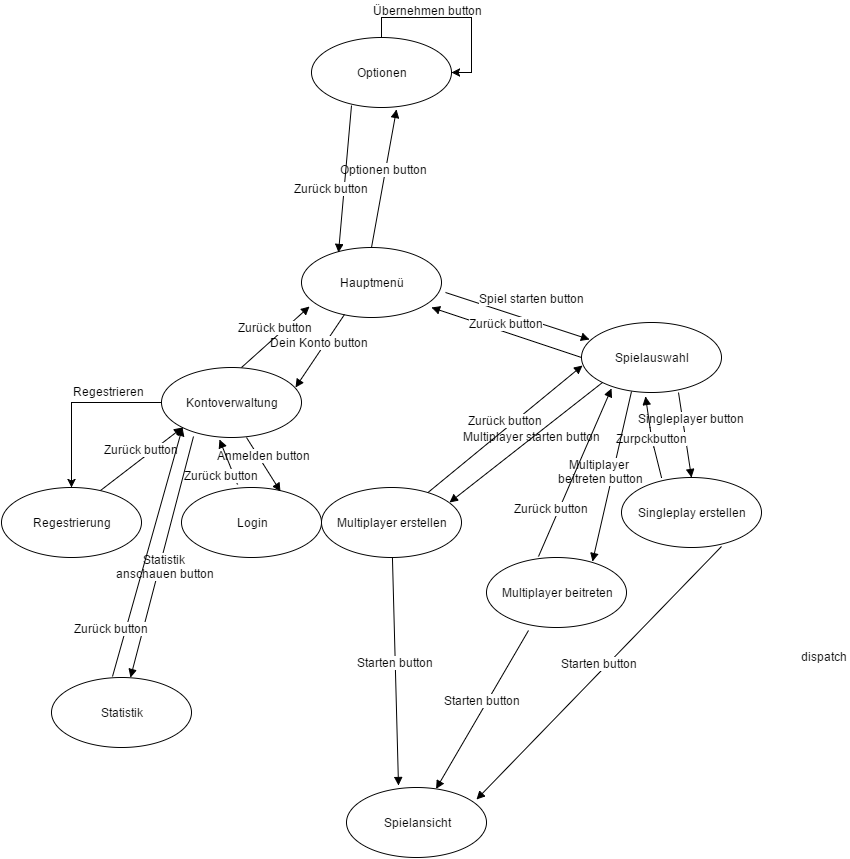

The diagram above was exported from draw.io. Its source (the exported page's mxGraphModel, read from the mxfile embedded in the PNG):
<mxGraphModel dx="876" dy="520" grid="1" gridSize="10" guides="1" tooltips="1" connect="1" arrows="1" fold="1" page="1" pageScale="1" pageWidth="850" pageHeight="1100" background="#ffffff" math="0" shadow="0">
  <root>
    <mxCell id="0" />
    <mxCell id="1" parent="0" />
    <mxCell id="2" value="Hauptmenü" style="ellipse;whiteSpace=wrap;html=1;fontSize=12;" vertex="1" parent="1">
      <mxGeometry x="310" y="450" width="140" height="70" as="geometry" />
    </mxCell>
    <mxCell id="3" value="Spielauswahl" style="ellipse;whiteSpace=wrap;html=1;fontSize=12;" vertex="1" parent="1">
      <mxGeometry x="590" y="525" width="140" height="70" as="geometry" />
    </mxCell>
    <mxCell id="6" value="Spiel starten button" style="html=1;verticalAlign=bottom;endArrow=block;fontSize=12;exitX=1.029;exitY=0.643;exitPerimeter=0;entryX=0.057;entryY=0.243;entryPerimeter=0;" edge="1" parent="1" source="2" target="3">
      <mxGeometry x="0.1409" y="12" width="80" relative="1" as="geometry">
        <mxPoint x="310" y="620" as="sourcePoint" />
        <mxPoint x="390" y="620" as="targetPoint" />
        <mxPoint x="1" as="offset" />
      </mxGeometry>
    </mxCell>
    <mxCell id="7" value="Zurück button" style="html=1;verticalAlign=bottom;endArrow=block;fontSize=12;exitX=0;exitY=0.5;entryX=0.929;entryY=0.857;entryPerimeter=0;" edge="1" parent="1" source="3" target="2">
      <mxGeometry width="80" relative="1" as="geometry">
        <mxPoint x="310" y="620" as="sourcePoint" />
        <mxPoint x="390" y="620" as="targetPoint" />
      </mxGeometry>
    </mxCell>
    <mxCell id="8" value="Singleplay erstellen" style="ellipse;whiteSpace=wrap;html=1;fontSize=12;" vertex="1" parent="1">
      <mxGeometry x="630" y="680" width="140" height="70" as="geometry" />
    </mxCell>
    <mxCell id="9" value="Singleplayer button" style="html=1;verticalAlign=bottom;endArrow=block;fontSize=12;exitX=0.693;exitY=1;exitPerimeter=0;entryX=0.5;entryY=0;" edge="1" parent="1" source="3" target="8">
      <mxGeometry x="-0.1496" y="8" width="80" relative="1" as="geometry">
        <mxPoint x="310" y="770" as="sourcePoint" />
        <mxPoint x="390" y="770" as="targetPoint" />
        <mxPoint x="-1" as="offset" />
      </mxGeometry>
    </mxCell>
    <mxCell id="10" value="Zurpckbutton" style="html=1;verticalAlign=bottom;endArrow=block;fontSize=12;exitX=0.286;exitY=0;exitPerimeter=0;entryX=0.457;entryY=1.057;entryPerimeter=0;" edge="1" parent="1" source="8" target="3">
      <mxGeometry x="-0.2372" y="2" width="80" relative="1" as="geometry">
        <mxPoint x="310" y="770" as="sourcePoint" />
        <mxPoint x="390" y="770" as="targetPoint" />
        <Array as="points">
          <mxPoint x="660" y="640" />
        </Array>
        <mxPoint y="1" as="offset" />
      </mxGeometry>
    </mxCell>
    <mxCell id="11" value="Spielansicht" style="ellipse;whiteSpace=wrap;html=1;fontSize=12;" vertex="1" parent="1">
      <mxGeometry x="355" y="990" width="140" height="70" as="geometry" />
    </mxCell>
    <mxCell id="12" value="Starten button" style="html=1;verticalAlign=bottom;endArrow=block;fontSize=12;exitX=0.714;exitY=0.986;exitPerimeter=0;entryX=0.929;entryY=0.171;entryPerimeter=0;" edge="1" parent="1" source="8" target="11">
      <mxGeometry width="80" relative="1" as="geometry">
        <mxPoint x="310" y="1080" as="sourcePoint" />
        <mxPoint x="390" y="1080" as="targetPoint" />
      </mxGeometry>
    </mxCell>
    <mxCell id="13" value="Multiplayer erstellen" style="ellipse;whiteSpace=wrap;html=1;fontSize=12;" vertex="1" parent="1">
      <mxGeometry x="330" y="690" width="140" height="70" as="geometry" />
    </mxCell>
    <mxCell id="14" value="dispatch" style="html=1;verticalAlign=bottom;endArrow=block;fontSize=12;exitX=0;exitY=1;entryX=0.914;entryY=0.214;entryPerimeter=0;" edge="1" parent="1" source="3" target="13">
      <mxGeometry x="-1" y="360" width="80" relative="1" as="geometry">
        <mxPoint x="320" y="690" as="sourcePoint" />
        <mxPoint x="400" y="690" as="targetPoint" />
        <mxPoint as="offset" />
      </mxGeometry>
    </mxCell>
    <mxCell id="15" value="Multiplayer starten button" style="text;html=1;resizable=0;points=[];autosize=1;align=left;verticalAlign=top;spacingTop=-4;fontSize=12;" vertex="1" parent="1">
      <mxGeometry x="470" y="630" width="150" height="20" as="geometry" />
    </mxCell>
    <mxCell id="16" value="Zurück button" style="html=1;verticalAlign=bottom;endArrow=block;fontSize=12;entryX=0.007;entryY=0.614;entryPerimeter=0;" edge="1" parent="1" source="13" target="3">
      <mxGeometry width="80" relative="1" as="geometry">
        <mxPoint x="470" y="725" as="sourcePoint" />
        <mxPoint x="550" y="725" as="targetPoint" />
      </mxGeometry>
    </mxCell>
    <mxCell id="17" value="Starten button" style="html=1;verticalAlign=bottom;endArrow=block;fontSize=12;entryX=0.371;entryY=-0.029;entryPerimeter=0;" edge="1" parent="1" source="13" target="11">
      <mxGeometry width="80" relative="1" as="geometry">
        <mxPoint x="400" y="760" as="sourcePoint" />
        <mxPoint x="400" y="840" as="targetPoint" />
      </mxGeometry>
    </mxCell>
    <mxCell id="18" value="Multiplayer beitreten" style="ellipse;whiteSpace=wrap;html=1;fontSize=12;" vertex="1" parent="1">
      <mxGeometry x="495" y="760" width="140" height="70" as="geometry" />
    </mxCell>
    <mxCell id="19" value="Multiplayer&amp;nbsp;&lt;div&gt;beitreten button&lt;/div&gt;" style="html=1;verticalAlign=bottom;endArrow=block;fontSize=12;exitX=0.357;exitY=0.986;exitPerimeter=0;entryX=0.757;entryY=0.057;entryPerimeter=0;" edge="1" parent="1" source="3" target="18">
      <mxGeometry x="0.1499" y="-8" width="80" relative="1" as="geometry">
        <mxPoint x="310" y="1080" as="sourcePoint" />
        <mxPoint x="390" y="1080" as="targetPoint" />
        <mxPoint as="offset" />
      </mxGeometry>
    </mxCell>
    <mxCell id="20" value="Zurück button" style="html=1;verticalAlign=bottom;endArrow=block;fontSize=12;exitX=0.371;exitY=-0.014;exitPerimeter=0;entryX=0.214;entryY=0.943;entryPerimeter=0;" edge="1" parent="1" source="18" target="3">
      <mxGeometry x="-0.5529" y="4" width="80" relative="1" as="geometry">
        <mxPoint x="510" y="730" as="sourcePoint" />
        <mxPoint x="590" y="730" as="targetPoint" />
        <mxPoint as="offset" />
      </mxGeometry>
    </mxCell>
    <mxCell id="21" value="Starten button" style="html=1;verticalAlign=bottom;endArrow=block;fontSize=12;exitX=0.3;exitY=1.043;exitPerimeter=0;" edge="1" parent="1" source="18" target="11">
      <mxGeometry width="80" relative="1" as="geometry">
        <mxPoint x="480" y="860" as="sourcePoint" />
        <mxPoint x="560" y="860" as="targetPoint" />
      </mxGeometry>
    </mxCell>
    <mxCell id="30" style="edgeStyle=orthogonalEdgeStyle;rounded=0;html=1;entryX=0.5;entryY=0;jettySize=auto;orthogonalLoop=1;fontSize=12;" edge="1" parent="1" source="22" target="28">
      <mxGeometry relative="1" as="geometry" />
    </mxCell>
    <mxCell id="22" value="Kontoverwaltung" style="ellipse;whiteSpace=wrap;html=1;fontSize=12;" vertex="1" parent="1">
      <mxGeometry x="170" y="570" width="140" height="70" as="geometry" />
    </mxCell>
    <mxCell id="23" value="Dein Konto button" style="html=1;verticalAlign=bottom;endArrow=block;fontSize=12;exitX=0.307;exitY=0.957;exitPerimeter=0;entryX=0.957;entryY=0.286;entryPerimeter=0;" edge="1" parent="1" source="2" target="22">
      <mxGeometry width="80" relative="1" as="geometry">
        <mxPoint x="350" y="590" as="sourcePoint" />
        <mxPoint x="430" y="590" as="targetPoint" />
      </mxGeometry>
    </mxCell>
    <mxCell id="25" value="Zurück button" style="html=1;verticalAlign=bottom;endArrow=block;fontSize=12;exitX=0.571;exitY=0;exitPerimeter=0;entryX=0.057;entryY=0.843;entryPerimeter=0;" edge="1" parent="1" source="22" target="2">
      <mxGeometry width="80" relative="1" as="geometry">
        <mxPoint x="160" y="520" as="sourcePoint" />
        <mxPoint x="240" y="520" as="targetPoint" />
      </mxGeometry>
    </mxCell>
    <mxCell id="27" value="Login" style="ellipse;whiteSpace=wrap;html=1;fontSize=12;" vertex="1" parent="1">
      <mxGeometry x="190" y="690" width="140" height="70" as="geometry" />
    </mxCell>
    <mxCell id="28" value="Regestrierung" style="ellipse;whiteSpace=wrap;html=1;fontSize=12;" vertex="1" parent="1">
      <mxGeometry x="10" y="690" width="140" height="70" as="geometry" />
    </mxCell>
    <mxCell id="29" value="Anmelden button" style="html=1;verticalAlign=bottom;endArrow=block;fontSize=12;exitX=0.607;exitY=1;exitPerimeter=0;entryX=0.707;entryY=0.057;entryPerimeter=0;" edge="1" parent="1" source="22" target="27">
      <mxGeometry width="80" relative="1" as="geometry">
        <mxPoint x="350" y="620" as="sourcePoint" />
        <mxPoint x="430" y="620" as="targetPoint" />
      </mxGeometry>
    </mxCell>
    <mxCell id="31" value="Regestrieren" style="text;html=1;resizable=0;points=[];autosize=1;align=left;verticalAlign=top;spacingTop=-4;fontSize=12;" vertex="1" parent="1">
      <mxGeometry x="80" y="585" width="90" height="20" as="geometry" />
    </mxCell>
    <mxCell id="33" value="Zurück button" style="html=1;verticalAlign=bottom;endArrow=block;fontSize=12;entryX=0.414;entryY=1.029;entryPerimeter=0;exitX=0.4;exitY=-0.043;exitPerimeter=0;" edge="1" parent="1" source="27" target="22">
      <mxGeometry x="-0.7548" y="15" width="80" relative="1" as="geometry">
        <mxPoint x="170" y="690" as="sourcePoint" />
        <mxPoint x="250" y="690" as="targetPoint" />
        <mxPoint as="offset" />
      </mxGeometry>
    </mxCell>
    <mxCell id="34" value="Zurück button" style="html=1;verticalAlign=bottom;endArrow=block;fontSize=12;entryX=0;entryY=1;exitX=0.707;exitY=0.043;exitPerimeter=0;" edge="1" parent="1" source="28" target="22">
      <mxGeometry width="80" relative="1" as="geometry">
        <mxPoint x="100" y="690" as="sourcePoint" />
        <mxPoint x="180" y="690" as="targetPoint" />
      </mxGeometry>
    </mxCell>
    <mxCell id="35" value="Statistik&lt;div&gt;&amp;nbsp;anschauen button&lt;/div&gt;" style="html=1;verticalAlign=bottom;endArrow=block;fontSize=12;exitX=0.229;exitY=0.986;exitPerimeter=0;entryX=0.564;entryY=0;entryPerimeter=0;" edge="1" parent="1" source="22" target="36">
      <mxGeometry x="0.1988" y="8" width="80" relative="1" as="geometry">
        <mxPoint x="140" y="790" as="sourcePoint" />
        <mxPoint x="120" y="870" as="targetPoint" />
        <mxPoint as="offset" />
      </mxGeometry>
    </mxCell>
    <mxCell id="36" value="Statistik" style="ellipse;whiteSpace=wrap;html=1;fontSize=12;" vertex="1" parent="1">
      <mxGeometry x="60" y="880" width="140" height="70" as="geometry" />
    </mxCell>
    <mxCell id="38" value="Zurück button" style="html=1;verticalAlign=bottom;endArrow=block;fontSize=12;exitX=0.436;exitY=-0.014;exitPerimeter=0;entryX=0;entryY=1;" edge="1" parent="1" source="36" target="22">
      <mxGeometry x="-0.7118" y="12" width="80" relative="1" as="geometry">
        <mxPoint x="210" y="870" as="sourcePoint" />
        <mxPoint x="290" y="870" as="targetPoint" />
        <mxPoint x="1" as="offset" />
      </mxGeometry>
    </mxCell>
    <mxCell id="39" value="Optionen" style="ellipse;whiteSpace=wrap;html=1;fontSize=12;" vertex="1" parent="1">
      <mxGeometry x="320" y="240" width="140" height="70" as="geometry" />
    </mxCell>
    <mxCell id="40" value="Optionen button" style="html=1;verticalAlign=bottom;endArrow=block;fontSize=12;exitX=0.5;exitY=0;entryX=0.607;entryY=1.029;entryPerimeter=0;" edge="1" parent="1" source="2" target="39">
      <mxGeometry width="80" relative="1" as="geometry">
        <mxPoint x="420" y="370" as="sourcePoint" />
        <mxPoint x="500" y="370" as="targetPoint" />
      </mxGeometry>
    </mxCell>
    <mxCell id="42" value="Zurück button" style="html=1;verticalAlign=bottom;endArrow=block;fontSize=12;exitX=0.286;exitY=0.971;exitPerimeter=0;entryX=0.264;entryY=0.071;entryPerimeter=0;" edge="1" parent="1" source="39" target="2">
      <mxGeometry x="0.2659" y="-12" width="80" relative="1" as="geometry">
        <mxPoint x="260" y="350" as="sourcePoint" />
        <mxPoint x="340" y="350" as="targetPoint" />
        <mxPoint as="offset" />
      </mxGeometry>
    </mxCell>
    <mxCell id="43" style="edgeStyle=orthogonalEdgeStyle;rounded=0;html=1;entryX=1;entryY=0.5;jettySize=auto;orthogonalLoop=1;fontSize=12;" edge="1" parent="1" source="39" target="39">
      <mxGeometry relative="1" as="geometry" />
    </mxCell>
    <mxCell id="44" value="Übernehmen button" style="text;html=1;resizable=0;points=[];autosize=1;align=left;verticalAlign=top;spacingTop=-4;fontSize=12;" vertex="1" parent="1">
      <mxGeometry x="380" y="204" width="120" height="20" as="geometry" />
    </mxCell>
  </root>
</mxGraphModel>